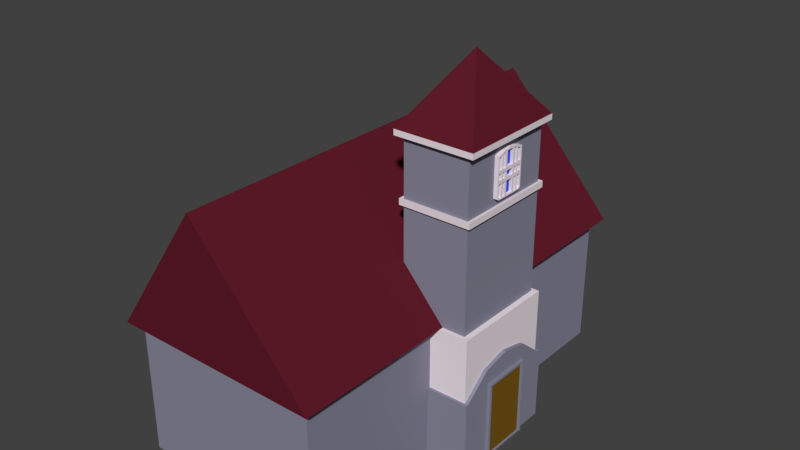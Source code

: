 # Source: Townhall.blend  (saved by Blender 2.79.0; exported with 4.5.12 LTS)
import bpy
from mathutils import Matrix  # noqa: F401  (used for matrix-valued properties, if any)

bpy.ops.wm.read_factory_settings(use_empty=True)
scene = bpy.context.scene
scene.name = 'Scene'

# ---- collections
col_collection_1 = bpy.data.collections.new('Collection 1'); scene.collection.children.link(col_collection_1)

# ---- materials (node trees are filled in below, after node groups)
mat_woodbasic = bpy.data.materials.new('WoodBasic')
mat_woodbasic.alpha_threshold = 0.0
mat_woodbasic.use_transparent_shadow = False
mat_woodbasic.diffuse_color = (0.3757, 0.1771, 0.0192, 1.0)
mat_woodbasic.roughness = 0.5
mat_tablemat = bpy.data.materials.new('TableMat')
mat_tablemat.alpha_threshold = 0.0
mat_tablemat.use_transparent_shadow = False
mat_tablemat.diffuse_color = (1.0, 0.8795, 0.9069, 1.0)
mat_tablemat.roughness = 0.5
mat_townhall0 = bpy.data.materials.new('TownHall0')
mat_townhall0.alpha_threshold = 0.0
mat_townhall0.use_transparent_shadow = False
mat_townhall0.diffuse_color = (0.2514, 0.2472, 0.3264, 1.0)
mat_townhall0.roughness = 0.5
mat_townhall1 = bpy.data.materials.new('Townhall1')
mat_townhall1.alpha_threshold = 0.0
mat_townhall1.use_transparent_shadow = False
mat_townhall1.diffuse_color = (0.1149, 0.01144, 0.02233, 1.0)
mat_townhall1.specular_color = (0.0, 0.0, 0.0)
mat_townhall1.roughness = 0.5
mat_townhall2 = bpy.data.materials.new('Townhall2')
mat_townhall2.alpha_threshold = 0.0
mat_townhall2.use_transparent_shadow = False
mat_townhall2.diffuse_color = (0.855, 0.7648, 0.8147, 1.0)
mat_townhall2.roughness = 0.5
mat_townhall3 = bpy.data.materials.new('Townhall3')
mat_townhall3.alpha_threshold = 0.0
mat_townhall3.use_transparent_shadow = False
mat_townhall3.diffuse_color = (0.1902, 0.09756, 0.009514, 1.0)
mat_townhall3.roughness = 0.5
mat_townhall4 = bpy.data.materials.new('Townhall4')
mat_townhall4.alpha_threshold = 0.0
mat_townhall4.use_transparent_shadow = False
mat_townhall4.diffuse_color = (0.04915, 0.1027, 0.8, 1.0)
mat_townhall4.roughness = 0.5

# ---- material node trees

# ---- world
world_world = bpy.data.worlds.new('World'); scene.world = world_world
world_world.color = (0.05088, 0.05088, 0.05088)
world_world.use_sun_shadow = False
world_world.sun_shadow_jitter_overblur = 0.0
world_world.cycles.sampling_method = 'MANUAL'

# ---- meshes
me_cube_002 = bpy.data.meshes.new('Cube.002')
me_cube_002.from_pydata([(-1.0, -1.0, -1.0), (-1.0, -9.302, 3.551), (-1.0, 1.0, -1.0), (-1.0, 9.063, 3.551), (1.0, -1.0, -1.0), (1.0, -9.302, 3.551), (1.0, 1.0, -1.0), (1.0, 9.063, 3.551), (-1.0, -9.302, 4.512), (-1.0, 9.063, 4.512), (1.0, 9.063, 4.512), (1.0, -9.302, 4.512), (-8.082, -9.302, 3.551), (-8.082, 9.063, 3.551), (8.082, 9.063, 3.551), (8.082, -9.302, 3.551), (-8.082, -9.302, 4.512), (-8.082, 9.063, 4.512), (8.082, 9.063, 4.512), (8.082, -9.302, 4.512), (-5.062e-07, 5.987, 4.608), (-1.191, 5.87, 4.608), (-2.337, 5.522, 4.608), (-3.393, 4.958, 4.608), (-4.318, 4.198, 4.608), (-5.078, 3.273, 4.608), (-5.642, 2.217, 4.608), (-5.989, 1.072, 4.608), (-6.107, -0.1197, 4.608), (-5.989, -1.311, 4.608), (-5.642, -2.457, 4.608), (-5.078, -3.512, 4.608), (-4.318, -4.438, 4.608), (-3.393, -5.197, 4.608), (-2.337, -5.762, 4.608), (-1.191, -6.109, 4.608), (1.484e-06, -6.226, 4.608), (1.191, -6.109, 4.608), (2.337, -5.762, 4.608), (3.393, -5.197, 4.608), (4.318, -4.438, 4.608), (5.078, -3.512, 4.608), (5.642, -2.457, 4.608), (5.989, -1.311, 4.608), (6.107, -0.1197, 4.608), (5.989, 1.072, 4.608), (5.642, 2.217, 4.608), (5.078, 3.273, 4.608), (4.318, 4.198, 4.608), (3.393, 4.958, 4.608), (2.337, 5.522, 4.608), (1.191, 5.87, 4.608), (-14.17, -2.742, -2.612), (-14.17, 2.742, -2.612), (-11.68, -2.742, -2.612), (-11.68, 2.742, -2.612), (-14.17, 2.742, 0.7249), (-14.17, -2.742, 0.7249), (-10.34, 2.742, 0.7249), (-10.34, -2.742, 0.7249), (-14.17, -2.742, -0.5075), (-10.34, -2.742, -0.5075), (-10.34, 2.742, -0.5075), (-14.17, 2.742, -0.5075), (-15.35, 2.742, -2.612), (-15.35, -2.742, -2.612), (-15.35, 2.742, 0.7249), (-15.35, -2.742, 0.7249), (-15.35, -2.742, -0.5075), (-15.35, 2.742, -0.5075), (-14.17, 2.742, 6.823), (-14.17, -2.742, 6.823), (-15.35, 2.742, 6.823), (-15.35, -2.742, 6.823), (-1.191, 5.87, 4.436), (-5.062e-07, 5.987, 4.436), (-2.337, 5.522, 4.436), (-3.393, 4.958, 4.436), (-4.318, 4.198, 4.436), (-5.078, 3.273, 4.436), (-5.642, 2.217, 4.436), (-5.989, 1.072, 4.436), (-6.107, -0.1197, 4.436), (-5.989, -1.311, 4.436), (-5.642, -2.457, 4.436), (-5.078, -3.512, 4.436), (-4.318, -4.438, 4.436), (-3.393, -5.197, 4.436), (-2.337, -5.762, 4.436), (-1.191, -6.109, 4.436), (1.484e-06, -6.226, 4.436), (1.191, -6.109, 4.436), (2.337, -5.762, 4.436), (3.393, -5.197, 4.436), (4.318, -4.438, 4.436), (5.078, -3.512, 4.436), (5.642, -2.457, 4.436), (5.989, -1.311, 4.436), (6.107, -0.1197, 4.436), (5.989, 1.072, 4.436), (5.642, 2.217, 4.436), (5.078, 3.273, 4.436), (4.318, 4.198, 4.436), (3.393, 4.958, 4.436), (2.337, 5.522, 4.436), (1.191, 5.87, 4.436)], [], [(0, 1, 3, 2), (2, 3, 7, 6), (6, 7, 5, 4), (4, 5, 1, 0), (60, 57, 67, 68), (7, 3, 9, 10), (10, 9, 8, 11), (9, 3, 13, 17), (11, 5, 15, 19), (1, 5, 11, 8), (15, 14, 18, 19), (13, 12, 16, 17), (10, 11, 19, 18), (8, 9, 17, 16), (1, 8, 16, 12), (5, 7, 14, 15), (7, 10, 18, 14), (3, 1, 12, 13), (21, 22, 23, 24, 25, 26, 27, 28, 29, 30, 31, 32, 33, 34, 35, 36, 37, 38, 39, 40, 41, 42, 43, 44, 45, 46, 47, 48, 49, 50, 51, 20), (55, 62, 61, 54), (56, 58, 59, 57), (61, 59, 57, 60), (63, 56, 58, 62), (62, 58, 59, 61), (52, 60, 68, 65), (53, 63, 62, 55), (54, 61, 60, 52), (65, 68, 69, 64), (68, 67, 66, 69), (56, 63, 69, 66), (66, 67, 73, 72), (53, 52, 65, 64), (63, 53, 64, 69), (71, 70, 72, 73), (56, 66, 72, 70), (67, 57, 71, 73), (57, 56, 70, 71), (74, 75, 105, 104, 103, 102, 101, 100, 99, 98, 97, 96, 95, 94, 93, 92, 91, 90, 89, 88, 87, 86, 85, 84, 83, 82, 81, 80, 79, 78, 77, 76), (39, 38, 92, 93), (26, 25, 79, 80), (40, 39, 93, 94), (27, 26, 80, 81), (41, 40, 94, 95), (28, 27, 81, 82), (42, 41, 95, 96), (29, 28, 82, 83), (43, 42, 96, 97), (30, 29, 83, 84), (44, 43, 97, 98), (31, 30, 84, 85), (45, 44, 98, 99), (32, 31, 85, 86), (46, 45, 99, 100), (33, 32, 86, 87), (47, 46, 100, 101), (34, 33, 87, 88), (21, 20, 75, 74), (48, 47, 101, 102), (35, 34, 88, 89), (22, 21, 74, 76), (49, 48, 102, 103), (36, 35, 89, 90), (23, 22, 76, 77), (50, 49, 103, 104), (37, 36, 90, 91), (24, 23, 77, 78), (51, 50, 104, 105), (38, 37, 91, 92), (25, 24, 78, 79), (20, 51, 105, 75)])
me_cube_002.polygons.foreach_set('material_index', [0, 0, 0, 0, 0, 0, 0, 0, 0, 0, 0, 0, 0, 0, 0, 0, 0, 0, 1, 0, 0, 0, 0, 0, 0, 0, 0, 0, 0, 0, 0, 0, 0, 0, 0, 0, 0, 1, 1, 1, 1, 1, 1, 1, 1, 1, 1, 1, 1, 1, 1, 1, 1, 1, 1, 1, 1, 1, 1, 1, 1, 1, 1, 1, 1, 1, 1, 1, 1, 1])
me_cube_002.materials.append(mat_woodbasic)
me_cube_002.materials.append(mat_tablemat)
me_cube_002.use_remesh_preserve_volume = False
me_cube_002.use_remesh_preserve_attributes = False
me_cube_002.use_mirror_vertex_groups = False
me_cube_002.update()
me_cube_001 = bpy.data.meshes.new('Cube.001')
me_cube_001.from_pydata([(-1.0, 0.0, -1.0), (-8.482, 2.678, 2.545), (-1.0, 2.678, -1.0), (-8.482, 1.281, 2.545), (3.186, 0.0, 2.545), (3.186, 2.794, -1.0), (3.186, 2.794, 2.545), (-1.0, 0.0, 2.545), (3.013, 2.678, 2.545), (3.013, 0.0, 2.545), (-1.0, 0.0, 5.695), (3.013, 2.678, 5.695), (3.013, 0.0, 5.695), (-0.5424, 0.0, 5.695), (-0.5424, 2.48, 5.695), (2.729, 2.48, 5.695), (2.729, 0.0, 5.695), (-0.5424, 0.0, 14.15), (-0.5424, 2.48, 14.15), (2.729, 2.48, 14.15), (2.729, 0.0, 14.15), (-0.5424, 2.48, 10.8), (-0.5424, 2.48, 11.07), (2.729, 2.48, 11.07), (2.729, 2.48, 10.8), (2.729, 0.0, 11.07), (2.729, 0.0, 10.8), (-0.5424, 0.0, 10.8), (-0.5424, 0.0, 11.07), (-0.7019, 2.601, 10.79), (-0.7019, 2.601, 11.09), (2.888, 2.601, 11.09), (2.888, 2.601, 10.79), (2.888, 0.0, 11.09), (2.888, 0.0, 10.79), (-0.7019, 0.0, 10.79), (-0.7019, 0.0, 11.09), (-0.8752, 0.0, 14.15), (-0.8752, 2.732, 14.15), (3.062, 2.732, 14.15), (3.062, 0.0, 14.15), (1.093, 0.0, 17.27), (-0.5424, 0.0, 13.87), (-0.5424, 2.48, 13.87), (2.729, 2.48, 13.87), (2.729, 0.0, 13.87), (-0.8752, 0.0, 13.87), (-0.8752, 2.732, 13.87), (3.062, 2.732, 13.87), (3.062, 0.0, 13.87), (-1.0, 1.281, -1.0), (-8.482, 2.678, -1.0), (1.093, 2.794, -1.0), (1.093, 2.794, 2.545), (3.186, 2.794, 0.7727), (3.186, 1.382, -1.0), (3.186, 2.678, 2.545), (1.093, 2.678, 2.545), (3.013, 2.678, 2.545), (1.093, 2.678, 5.695), (3.013, 1.339, 5.695), (3.013, 2.678, 4.12), (3.013, 0.0, 4.12), (-0.5424, 1.24, 5.695), (1.093, 2.48, 5.695), (2.729, 1.24, 5.695), (1.093, 2.48, 14.15), (2.729, 1.24, 14.15), (-0.5424, 2.48, 12.61), (2.729, 2.48, 8.25), (2.729, 0.0, 8.25), (-0.5424, 2.48, 8.25), (2.729, 2.48, 12.61), (-0.5424, 0.0, 8.25), (-0.5424, 1.24, 10.8), (2.729, 1.24, 10.8), (2.729, 1.24, 11.07), (1.093, 2.48, 10.8), (1.093, 2.48, 11.07), (1.093, 2.48, 8.25), (2.729, 1.24, 8.25), (-0.5424, 1.24, 8.25), (2.729, 1.24, 12.61), (1.093, 2.48, 12.61), (1.093, 2.678, 4.12), (3.013, 1.339, 4.12), (3.186, 1.382, 0.7727), (1.093, 2.794, 0.7727), (-0.7019, 1.3, 10.79), (-0.7019, 1.3, 11.09), (2.888, 1.3, 10.79), (2.888, 1.3, 11.09), (1.093, 2.601, 10.79), (1.093, 2.601, 11.09), (2.888, 2.601, 10.94), (2.888, 0.0, 10.94), (-0.7019, 2.601, 10.94), (-0.7019, 0.0, 10.94), (-0.7019, 1.3, 10.94), (1.093, 2.601, 10.94), (2.888, 1.3, 10.94), (2.729, 0.62, 11.07), (2.888, 0.6502, 11.09), (2.809, 2.54, 11.08), (2.809, 0.0, 11.08), (2.729, 1.86, 11.07), (2.888, 1.951, 11.09), (1.911, 2.48, 11.07), (1.991, 2.601, 11.09), (2.769, 2.51, 11.08), (-0.6222, 2.54, 11.08), (0.2754, 2.48, 11.07), (0.1957, 2.601, 11.09), (2.848, 2.571, 11.08), (-0.8752, 1.328, 14.15), (-8.482, 2.678, 0.7727), (-0.8752, 1.328, 13.87), (-0.5424, 1.3, 11.07), (-0.5424, 1.273, 13.87), (-0.5424, 0.0, 12.61), (-0.5424, 1.285, 12.61), (-1.0, 10.21, 0.7727), (-1.0, 10.21, -1.0), (1.093, 10.21, -1.0), (-1.0, 10.21, 4.12), (-1.0, 10.21, 2.545), (-8.482, 0.0, -1.0), (-8.482, 1.281, -1.0), (1.093, 10.21, 2.545), (-1.0, 10.21, 5.695), (1.093, 10.21, 5.695), (1.093, 10.21, 4.12), (1.093, 10.21, 0.7727), (-8.482, 1.281, 5.695), (-8.482, 2.678, 5.695), (-8.482, 0.0, 4.12), (-8.482, 0.0, 5.695), (-8.482, 2.678, 4.12), (-8.482, 0.0, 0.7727), (-8.482, 0.0, 2.545), (-8.482, 1.281, 4.12), (-8.482, 1.281, 0.7727), (-8.482, 10.21, 0.7727), (-8.482, 10.21, -1.0), (-8.482, 10.21, 4.12), (-8.482, 10.21, 2.545), (-8.482, 10.21, 5.695), (1.593, 2.678, 5.695), (1.593, 1.281, 5.695), (1.593, 10.21, 5.695), (-1.0, 10.71, 5.695), (1.093, 10.71, 5.695), (-8.482, 10.71, 5.695), (1.593, 10.71, 5.695), (-8.982, 1.281, 5.695), (-8.982, 2.678, 5.695), (-8.982, 0.0, 5.695), (-8.982, 10.21, 5.695), (-8.982, 10.71, 5.695), (-4.282, 2.678, 12.37), (-4.282, 1.281, 12.37), (-4.282, 10.71, 12.37), (-4.282, 0.0, 12.37), (-4.282, 10.21, 12.37), (-4.282, 10.21, 0.7727), (-4.282, 10.71, 5.695), (-4.282, 10.21, 5.695), (-4.282, 10.21, 4.12), (-4.282, 10.21, -1.0), (-4.282, 10.21, 2.545), (-0.4631, 1.281, 8.03), (-0.4631, 2.678, 8.03), (-0.4631, 10.21, 8.03), (-0.4631, 10.71, 8.03), (-0.4631, 0.0, 8.03), (3.186, 1.382, 3.62), (3.186, 0.0, 3.922), (3.013, 1.382, 3.62), (3.013, 0.0, 3.922), (3.186, 1.28, 2.545), (3.186, 0.0, 1.549), (3.186, 0.0, -1.0), (3.186, 1.28, -1.0), (3.186, 1.28, 0.7727), (3.186, 1.28, 2.898), (3.186, 0.0, 2.898), (3.353, 1.28, 2.545), (3.353, 0.0, -1.0), (3.353, 1.28, -1.0), (3.353, 1.28, 0.7727), (3.353, 1.28, 2.898), (3.353, 0.0, 2.898), (3.353, 0.0, -0.9698), (3.353, 1.165, -0.9698), (3.353, 1.165, 0.7727), (3.353, 1.165, 2.545), (3.353, 1.165, 2.777), (3.326, 0.0, -0.9698), (3.326, 1.165, -0.9698), (3.326, 1.165, 0.2552), (3.219, 0.0, -0.9698), (3.219, 1.165, -0.9698), (3.219, 0.0, 0.2552), (3.219, 0.0, 1.48), (3.219, 1.165, 0.2552), (3.219, 1.165, 2.545), (3.219, 1.165, 2.777), (3.326, 1.165, 2.545), (3.326, 1.165, 2.777), (3.219, 0.0, 2.777), (3.353, 0.0, 2.777), (3.326, 0.0, 2.777), (2.729, 0.8018, 13.34), (2.729, 0.0, 13.52), (2.729, 0.0, 11.39), (2.729, 0.4009, 11.39), (2.729, 0.8018, 12.4), (2.729, 0.8018, 11.46), (2.729, 0.4009, 13.47), (2.729, 0.2847, 11.39), (2.729, 0.8018, 12.87), (2.729, 0.8018, 11.93), (2.729, 0.6856, 11.39), (2.729, 0.8018, 11.95), (2.931, 0.4009, 13.47), (2.931, 0.0, 13.52), (2.78, 0.4074, 13.39), (2.931, 0.8018, 12.87), (2.931, 0.8018, 13.34), (2.931, 0.8018, 11.95), (2.931, 0.8018, 12.4), (2.931, 0.6856, 11.39), (2.931, 0.4009, 11.39), (2.931, 0.8018, 11.46), (2.931, 0.8018, 11.93), (2.78, 0.0, 13.44), (2.931, 0.0, 11.39), (2.931, 0.4074, 13.39), (2.931, 0.0, 13.44), (2.931, 0.7317, 12.87), (2.931, 0.7317, 13.27), (2.931, 0.7317, 11.95), (2.931, 0.7317, 12.39), (2.931, 0.6378, 11.45), (2.931, 0.4074, 11.45), (2.931, 0.7317, 11.52), (2.931, 0.7317, 11.93), (2.931, 0.0, 11.45), (2.78, 0.7317, 12.83), (2.78, 0.7317, 13.27), (2.78, 0.7317, 11.98), (2.78, 0.7317, 12.39), (2.78, 0.6378, 11.45), (2.78, 0.4074, 11.45), (2.78, 0.7317, 11.52), (2.78, 0.7317, 11.96), (2.78, 0.0, 11.45), (2.729, 0.3007, 13.48), (2.729, 0.2004, 13.49), (2.729, 0.1002, 13.51), (2.931, 0.3007, 13.48), (2.931, 0.2004, 13.49), (2.931, 0.1002, 13.51), (2.931, 0.3056, 13.4), (2.931, 0.2037, 13.41), (2.931, 0.1019, 13.42), (2.78, 0.3056, 13.4), (2.78, 0.2037, 13.41), (2.78, 0.1019, 13.42), (2.729, 0.7216, 13.36), (2.729, 0.6414, 13.39), (2.729, 0.5612, 13.41), (2.729, 0.4811, 13.44), (2.931, 0.7216, 13.36), (2.931, 0.6414, 13.39), (2.931, 0.5612, 13.41), (2.931, 0.4811, 13.44), (2.931, 0.6669, 13.29), (2.931, 0.602, 13.31), (2.931, 0.5371, 13.34), (2.931, 0.4723, 13.36), (2.729, 0.08018, 11.39), (2.729, 0.1604, 11.39), (2.729, 0.2405, 11.39), (2.729, 0.3207, 11.39), (2.931, 0.08018, 11.39), (2.931, 0.1604, 11.39), (2.931, 0.2405, 11.39), (2.931, 0.3207, 11.39), (2.931, 0.08148, 11.45), (2.931, 0.163, 11.45), (2.931, 0.2444, 11.45), (2.931, 0.3259, 11.45), (2.729, 0.6287, 11.39), (2.729, 0.5717, 11.39), (2.729, 0.5148, 11.39), (2.729, 0.4578, 11.39), (2.931, 0.6287, 11.39), (2.931, 0.5717, 11.39), (2.931, 0.5148, 11.39), (2.931, 0.4578, 11.39), (2.931, 0.5917, 11.45), (2.931, 0.5456, 11.45), (2.931, 0.4996, 11.45), (2.931, 0.4535, 11.45), (2.78, 0.6802, 13.28), (2.78, 0.6129, 13.31), (2.78, 0.5464, 13.33), (2.78, 0.4753, 13.36), (2.931, 0.3056, 11.45), (2.931, 0.2037, 11.45), (2.78, 0.3056, 11.45), (2.78, 0.2037, 11.45), (2.931, 0.5371, 11.45), (2.931, 0.4723, 11.45), (2.78, 0.5464, 11.45), (2.78, 0.4753, 11.45), (2.729, 0.8018, 12.55), (2.729, 0.8018, 12.71), (2.931, 0.8018, 12.55), (2.931, 0.8018, 12.7), (2.931, 0.7317, 12.55), (2.931, 0.7317, 12.7), (2.729, 0.8018, 12.1), (2.729, 0.8018, 12.25), (2.931, 0.8018, 12.1), (2.931, 0.8018, 12.25), (2.931, 0.7317, 12.1), (2.931, 0.7317, 12.25), (2.78, 0.7317, 12.09), (2.78, 0.7317, 12.25), (2.78, 0.7317, 12.55), (2.78, 0.7317, 12.69), (2.931, 0.5371, 12.55), (2.931, 0.5371, 12.7), (2.931, 0.5371, 12.1), (2.931, 0.5371, 12.25), (2.78, 0.5371, 12.09), (2.78, 0.5371, 12.25), (2.78, 0.5371, 12.55), (2.78, 0.5371, 12.69), (2.931, 0.2037, 12.7), (2.931, 0.4723, 12.7), (2.931, 0.5371, 12.7), (2.931, 0.3056, 12.7), (2.931, 0.2037, 12.55), (2.931, 0.3056, 12.55), (2.931, 0.4723, 12.55), (2.931, 0.5371, 12.55), (2.931, 0.3056, 12.25), (2.931, 0.2037, 12.25), (2.931, 0.4723, 12.25), (2.931, 0.5371, 12.25), (2.931, 0.3056, 12.1), (2.931, 0.2037, 12.1), (2.931, 0.5371, 12.1), (2.931, 0.4723, 12.1), (2.931, 0.5371, 12.25), (2.931, 0.4723, 12.25), (2.931, 0.3056, 12.1), (2.931, 0.3056, 12.25), (2.931, 0.3056, 12.7), (2.931, 0.3056, 12.55), (2.78, 0.4723, 12.7), (2.78, 0.4723, 12.55), (2.78, 0.4723, 12.1), (2.78, 0.4723, 12.25), (2.78, 0.3056, 12.1), (2.78, 0.3056, 12.25), (2.78, 0.3056, 12.7), (2.78, 0.3056, 12.55), (2.931, 0.0, 12.7), (2.931, 0.0, 12.55), (2.931, 0.0, 12.25), (2.931, 0.0, 12.1), (2.78, 0.2037, 12.7), (2.78, 0.2037, 12.55), (2.78, 0.2037, 12.25), (2.78, 0.2037, 12.1), (2.78, 0.0, 12.7), (2.78, 0.0, 12.55), (2.78, 0.0, 12.25), (2.78, 0.0, 12.1), (-0.5424, 2.48, 11.07), (-0.5424, 0.0, 11.07), (-0.5424, 1.24, 11.07), (-0.5424, 0.62, 11.07), (-0.5424, 1.86, 11.07), (-0.4435, 0.0, 14.15), (-0.4435, 2.48, 14.15), (-0.4435, 2.48, 11.07), (-0.4435, 0.0, 11.07), (-0.4435, 2.48, 12.61), (-0.4435, 1.3, 11.07), (-0.4435, 1.273, 13.87), (-0.4435, 0.0, 12.61), (-0.4435, 1.285, 12.61), (-0.5424, 2.416, 14.15), (2.729, 2.416, 14.15), (-0.5424, 2.416, 11.07), (2.729, 2.416, 11.07), (1.093, 2.416, 14.15), (-0.5424, 2.416, 12.61), (2.729, 2.416, 12.61), (1.093, 2.416, 11.07), (1.093, 2.416, 12.61), (1.911, 2.416, 11.07), (0.2754, 2.416, 11.07), (2.695, 2.48, 14.15), (2.695, 0.0, 14.15), (2.695, 2.48, 11.07), (2.695, 0.0, 11.07), (2.695, 1.24, 14.15), (2.695, 2.48, 12.61), (2.695, 1.24, 11.07), (2.695, 1.24, 12.61), (2.695, 0.62, 11.07), (2.695, 1.86, 11.07), (2.695, 0.8018, 13.34), (2.695, 0.0, 13.52), (2.695, 0.0, 11.39), (2.695, 0.4009, 11.39), (2.695, 0.8018, 12.4), (2.695, 0.8018, 11.46), (2.695, 0.4009, 13.47), (2.695, 0.2847, 11.39), (2.695, 0.8018, 12.87), (2.695, 0.8018, 11.93), (2.695, 0.6856, 11.39), (2.695, 0.8018, 11.95), (2.695, 0.3007, 13.48), (2.695, 0.2004, 13.49), (2.695, 0.1002, 13.51), (2.695, 0.7216, 13.36), (2.695, 0.6414, 13.39), (2.695, 0.5612, 13.41), (2.695, 0.4811, 13.44), (2.695, 0.6287, 11.39), (2.695, 0.5717, 11.39), (2.695, 0.5148, 11.39), (2.695, 0.4578, 11.39), (2.695, 0.8018, 12.55), (2.695, 0.8018, 12.71), (2.695, 0.8018, 12.1), (2.695, 0.8018, 12.25), (-0.5424, 0.0, 13.87), (-0.5424, 2.48, 13.87), (-0.5424, 1.273, 13.87), (-0.5424, 0.0, 14.15), (-0.5424, 2.416, 14.15), (-0.5424, 1.209, 14.15), (-0.5424, 2.416, 14.15), (-0.5424, 0.0, 14.15), (-0.5424, 1.176, 14.15), (2.729, 0.7952, 13.31), (2.729, 0.0, 13.49), (2.729, 0.0, 11.41), (2.729, 0.4035, 11.41), (2.729, 0.7952, 12.4), (2.729, 0.7952, 11.48), (2.729, 0.4035, 13.44), (2.729, 0.7952, 12.85), (2.729, 0.7952, 11.94), (2.729, 0.6817, 11.41), (2.729, 0.7952, 11.96), (2.729, 0.3056, 13.45), (2.729, 0.2077, 13.47), (2.729, 0.1098, 13.48), (2.729, 0.7169, 13.34), (2.729, 0.6385, 13.36), (2.729, 0.5602, 13.39), (2.729, 0.4819, 13.41), (2.729, 0.09019, 11.41), (2.729, 0.1685, 11.41), (2.729, 0.2469, 11.41), (2.729, 0.3252, 11.41), (2.729, 0.6261, 11.41), (2.729, 0.5704, 11.41), (2.729, 0.5148, 11.41), (2.729, 0.4592, 11.41), (2.729, 0.7952, 12.55), (2.729, 0.7952, 12.7), (2.729, 0.7952, 12.1), (2.729, 0.7952, 12.25), (2.932, 0.7952, 13.31), (2.932, 0.0, 13.49), (2.932, 0.0, 11.41), (2.932, 0.4035, 11.41), (2.932, 0.7952, 12.4), (2.932, 0.7952, 11.48), (2.932, 0.4035, 13.44), (2.932, 0.7952, 12.85), (2.932, 0.7952, 11.94), (2.932, 0.6817, 11.41), (2.932, 0.7952, 11.96), (2.932, 0.3056, 13.45), (2.932, 0.2077, 13.47), (2.932, 0.1098, 13.48), (2.932, 0.7169, 13.34), (2.932, 0.6385, 13.36), (2.932, 0.5602, 13.39), (2.932, 0.4819, 13.41), (2.932, 0.09019, 11.41), (2.932, 0.1685, 11.41), (2.932, 0.2469, 11.41), (2.932, 0.3252, 11.41), (2.932, 0.6261, 11.41), (2.932, 0.5704, 11.41), (2.932, 0.5148, 11.41), (2.932, 0.4592, 11.41), (2.932, 0.7952, 12.55), (2.932, 0.7952, 12.7), (2.932, 0.7952, 12.1), (2.932, 0.7952, 12.25)], [(25, 28)], [(87, 53, 6, 54), (175, 176, 185, 184), (2, 52, 50), (85, 61, 11, 60), (56, 6, 8, 58), (140, 135, 136, 133), (7, 4, 9), (10, 12, 16, 13), (124, 125, 169, 167), (83, 68, 18, 66), (60, 11, 15, 65), (39, 40, 49, 48), (82, 72, 19, 67), (22, 117, 120, 68), (73, 70, 26, 27), (81, 73, 27, 74), (21, 74, 27, 28, 117, 22), (80, 69, 24, 75), (75, 24, 23, 105, 76), (79, 71, 21, 77), (77, 21, 22, 111, 78), (21, 29, 92, 32, 24, 77), (24, 32, 90, 34, 26, 75), (27, 35, 88, 29, 21, 74), (23, 109, 103, 113, 31, 108, 93, 78, 107), (25, 104, 33, 102, 91, 76, 101), (22, 110, 30, 89, 117), (100, 94, 31, 106, 91), (99, 96, 30, 112, 93), (98, 97, 36, 89), (15, 64, 79, 69), (17, 20, 40, 37), (40, 39, 41), (39, 38, 41), (38, 114, 37, 41), (45, 44, 48, 49), (118, 42, 46, 116), (44, 43, 47, 48), (69, 79, 77, 24), (114, 38, 47, 116), (24, 77, 78, 107, 23), (38, 39, 48, 47), (64, 14, 71, 79), (26, 75, 76, 101, 25), (70, 80, 75, 26), (16, 65, 80, 70), (65, 15, 69, 80), (71, 81, 74, 21), (14, 63, 81, 71), (63, 13, 73, 81), (13, 16, 70, 73), (67, 20, 213, 259, 258, 257, 218, 272, 271, 270, 269, 212), (101, 76, 217, 222, 293, 294, 295, 296, 215), (76, 105, 23, 72, 82), (12, 60, 65, 16), (72, 83, 66, 19), (23, 107, 78, 83, 72), (78, 111, 22, 68, 83), (61, 84, 59, 11), (8, 57, 84, 61), (122, 2, 51, 143, 168), (141, 3, 1, 115), (62, 85, 60, 12), (9, 58, 85, 62), (58, 8, 61, 85), (6, 53, 57, 8), (50, 52, 55), (52, 5, 55), (0, 50, 55, 181), (55, 86, 183, 182), (5, 54, 86, 55), (54, 6, 56, 86), (52, 87, 54, 5), (121, 122, 168, 164), (84, 57, 128, 131), (129, 124, 167, 166), (2, 50, 127, 51), (96, 98, 89, 30), (29, 88, 98, 96), (88, 35, 97, 98), (94, 99, 93, 108, 31), (32, 92, 99, 94), (92, 29, 96, 99), (95, 100, 91, 102, 33), (34, 90, 100, 95), (90, 32, 94, 100), (78, 93, 112, 30, 110, 22, 111), (76, 91, 106, 31, 113, 103, 109, 23, 105), (37, 114, 116, 46), (43, 118, 116, 47), (117, 89, 36, 28), (17, 118, 120, 119), (68, 120, 118, 17, 18), (119, 120, 117, 28), (131, 124, 129, 130), (128, 125, 124, 131), (122, 121, 132, 123), (121, 125, 128, 132), (50, 0, 126, 127), (87, 52, 123, 132), (52, 2, 122, 123), (53, 87, 132, 128), (59, 84, 131, 130), (1, 137, 144, 145), (137, 140, 133, 134), (1, 3, 140, 137), (3, 139, 135, 140), (51, 115, 142, 143), (127, 141, 115, 51), (126, 138, 141, 127), (138, 139, 3, 141), (115, 1, 145, 142), (137, 134, 146, 144), (125, 121, 164, 169), (59, 130, 149, 147), (146, 152, 165, 166), (130, 129, 150, 151), (149, 130, 151, 153), (11, 59, 64, 15), (146, 134, 155, 157), (134, 133, 154, 155), (133, 136, 156, 154), (158, 152, 146, 157), (170, 171, 159, 160), (172, 173, 161, 163), (157, 155, 159, 163), (171, 172, 163, 159), (154, 156, 162, 160), (157, 163, 161, 158), (155, 154, 160, 159), (164, 168, 143, 142), (167, 169, 145, 144), (165, 150, 129, 166), (166, 167, 144, 146), (169, 164, 142, 145), (161, 165, 158), (165, 161, 153), (147, 149, 172, 171), (149, 153, 173, 172), (148, 147, 171, 170), (170, 160, 162, 174), (176, 175, 177, 178), (56, 175, 184, 179), (9, 4, 176, 178), (56, 58, 177, 175), (181, 182, 188, 187), (183, 179, 186, 189), (179, 184, 190, 186), (176, 4, 180, 185), (86, 56, 179, 183), (181, 55, 182), (190, 191, 210, 196), (192, 193, 201, 200), (188, 189, 194, 193), (184, 185, 191, 190), (182, 183, 189, 188), (186, 190, 196, 195), (189, 186, 195, 194), (187, 188, 193, 192), (192, 193, 198, 197), (193, 194, 195, 207, 199, 198), (204, 205, 206, 209, 203, 202, 200, 201), (208, 196, 210, 211), (196, 208, 207, 195), (198, 199, 204, 201), (199, 207, 205, 204), (206, 205, 207, 208), (206, 208, 211, 209), (217, 221, 234, 233), (76, 82, 216, 324, 323, 223, 221, 217), (259, 213, 225, 262), (82, 67, 212, 220, 318, 317, 216), (25, 101, 215, 219, 214), (318, 220, 227, 320), (293, 222, 231, 297), (284, 215, 232, 288), (324, 216, 230, 326), (234, 229, 241, 246), (227, 228, 240, 239), (288, 232, 244, 292), (233, 234, 246, 245), (262, 225, 238, 265), (320, 227, 239, 322), (221, 223, 229, 234), (222, 217, 233, 231), (220, 212, 228, 227), (272, 218, 224, 276), (245, 246, 255, 254), (265, 238, 235, 268), (242, 321, 331, 251), (240, 277, 305, 249), (244, 304, 303, 302, 301, 243, 252, 253), (241, 327, 329, 250), (231, 233, 245, 243), (326, 230, 242, 328), (297, 231, 243, 301), (276, 224, 237, 280), (247, 289, 290, 291, 292, 244, 253, 256), (239, 240, 249, 248), (246, 241, 250, 255), (243, 245, 254, 252), (249, 305, 306, 307, 308, 226, 266, 267, 268, 235, 256, 253, 252, 254, 255, 250, 329, 330, 251, 331, 332, 248), (237, 263, 266, 226), (307, 279, 343, 348, 352, 313, 315), (264, 265, 268, 267), (224, 260, 263, 237), (260, 261, 264, 263), (261, 262, 265, 264), (218, 257, 260, 224), (257, 258, 261, 260), (258, 259, 262, 261), (228, 273, 277, 240), (273, 274, 278, 277), (274, 275, 279, 278), (275, 276, 280, 279), (212, 269, 273, 228), (269, 270, 274, 273), (270, 271, 275, 274), (271, 272, 276, 275), (236, 285, 289, 247), (285, 286, 290, 289), (286, 287, 291, 290), (287, 288, 292, 291), (214, 281, 285, 236), (281, 282, 286, 285), (282, 283, 287, 286), (283, 284, 288, 287), (232, 300, 304, 244), (300, 299, 303, 304), (299, 298, 302, 303), (298, 297, 301, 302), (215, 296, 300, 232), (296, 295, 299, 300), (295, 294, 298, 299), (294, 293, 297, 298), (305, 277, 278, 306), (306, 278, 279, 307), (264, 267, 312, 310, 350, 345, 341), (308, 280, 237, 226), (309, 310, 312, 311), (315, 313, 314, 316), (308, 307, 315, 316), (263, 264, 341, 344), (266, 263, 344, 346, 349, 309, 311), (279, 280, 342, 343), (267, 266, 311, 312), (280, 308, 316, 314, 351, 347, 342), (230, 319, 321, 242), (319, 320, 322, 321), (216, 317, 319, 230), (317, 318, 320, 319), (229, 325, 327, 241), (325, 326, 328, 327), (223, 323, 325, 229), (323, 324, 326, 325), (322, 332, 340, 334), (330, 328, 242, 251), (337, 335, 336, 338), (329, 327, 335, 337), (332, 322, 239, 248), (339, 333, 334, 340), (321, 322, 334, 333), (332, 331, 339, 340), (328, 330, 338, 336), (330, 329, 337, 338), (331, 321, 333, 339), (327, 328, 336, 335), (350, 354, 353, 349), (344, 341, 345, 346), (343, 342, 347, 348), (346, 345, 350, 349), (348, 347, 351, 352), (310, 309, 353, 354), (314, 313, 355, 356), (356, 355, 357, 358), (356, 358, 360, 359), (347, 342, 361, 362), (347, 362, 370, 364), (360, 358, 366, 368), (361, 342, 363, 369), (356, 359, 367, 365), (354, 350, 373, 374), (345, 341, 371, 372), (345, 372, 380, 376), (354, 374, 382, 378), (371, 341, 375, 379), (373, 350, 377, 381), (105, 23, 383, 387), (76, 385, 386, 101), (101, 386, 384, 25), (76, 105, 387, 385), (390, 392, 396, 393), (388, 395, 396, 394), (392, 389, 388, 394, 396), (395, 391, 393, 396), (405, 401, 397, 402), (403, 398, 401, 405), (400, 403, 405, 404, 406), (404, 405, 402, 399, 407), (415, 412, 408, 413), (412, 418, 433, 434, 435, 436, 424, 430, 431, 432, 419, 409), (416, 421, 440, 439, 438, 437, 428, 423, 414), (414, 415, 413, 410, 417), (414, 423, 427, 429, 443, 444, 422, 415), (415, 422, 441, 442, 426, 418, 412), (411, 420, 425, 421, 416), (42, 118, 447, 445), (118, 43, 446, 447), (445, 447, 450, 448), (447, 446, 449, 450), (408, 412, 453, 451), (412, 409, 452, 453), (284, 283, 474, 475), (223, 221, 462, 464), (222, 293, 476, 463), (218, 272, 471, 460), (269, 212, 454, 468), (323, 223, 464, 482), (293, 294, 477, 476), (270, 269, 468, 469), (324, 323, 482, 483), (220, 318, 481, 461), (294, 295, 478, 477), (271, 270, 469, 470), (295, 296, 479, 478), (217, 221, 462, 459), (272, 271, 470, 471), (213, 259, 467, 455), (317, 216, 458, 480), (215, 284, 475, 457), (318, 317, 480, 481), (217, 222, 463, 459), (212, 220, 461, 454), (257, 218, 460, 465), (216, 324, 483, 458), (281, 214, 456, 472), (258, 257, 465, 466), (296, 215, 457, 479), (282, 281, 472, 473), (259, 258, 466, 467), (283, 282, 473, 474), (473, 472, 502, 503), (461, 481, 511, 491), (474, 473, 503, 504), (475, 474, 504, 505), (459, 463, 493, 489), (463, 476, 506, 493), (464, 462, 492, 494), (476, 477, 507, 506), (457, 475, 505, 487), (477, 478, 508, 507), (465, 460, 490, 495), (478, 479, 509, 508), (466, 465, 495, 496), (480, 458, 488, 510), (467, 466, 496, 497), (481, 480, 510, 511), (468, 454, 484, 498), (455, 467, 497, 485), (482, 464, 494, 512), (469, 468, 498, 499), (454, 461, 491, 484), (483, 482, 512, 513), (470, 469, 499, 500), (458, 483, 513, 488), (471, 470, 500, 501), (479, 457, 487, 509), (472, 456, 486, 502), (460, 471, 501, 490)])
me_cube_001.polygons.foreach_set('material_index', [0, 0, 0, 2, 0, 0, 0, 0, 0, 0, 2, 2, 0, 0, 0, 0, 0, 0, 0, 0, 0, 2, 2, 0, 2, 2, 2, 2, 2, 2, 0, 0, 1, 1, 1, 2, 2, 2, 0, 2, 0, 2, 0, 0, 0, 0, 0, 0, 0, 0, 0, 0, 0, 0, 2, 0, 0, 0, 2, 2, 0, 0, 2, 2, 2, 0, 0, 0, 0, 0, 0, 0, 0, 0, 0, 0, 0, 2, 2, 2, 2, 2, 2, 2, 2, 2, 2, 2, 2, 2, 2, 0, 0, 0, 0, 0, 0, 0, 0, 0, 0, 0, 0, 0, 0, 0, 0, 0, 0, 0, 0, 0, 0, 0, 2, 2, 2, 2, 2, 2, 2, 2, 2, 1, 1, 1, 1, 1, 1, 1, 0, 0, 2, 0, 0, 1, 1, 1, 1, 1, 1, 0, 0, 0, 0, 0, 0, 0, 0, 0, 0, 0, 0, 0, 0, 0, 0, 0, 0, 0, 0, 3, 0, 0, 0, 0, 0, 0, 2, 0, 2, 0, 0, 2, 2, 2, 2, 2, 2, 2, 2, 2, 2, 2, 2, 2, 2, 2, 2, 2, 2, 2, 2, 2, 2, 2, 2, 2, 2, 2, 2, 4, 2, 2, 2, 2, 2, 2, 2, 2, 2, 2, 2, 2, 2, 2, 2, 2, 2, 2, 2, 2, 2, 2, 2, 2, 2, 2, 2, 2, 2, 2, 2, 2, 2, 2, 2, 2, 2, 2, 2, 2, 2, 2, 2, 2, 2, 2, 2, 2, 2, 2, 2, 2, 2, 2, 2, 2, 2, 2, 2, 2, 2, 2, 2, 2, 2, 2, 2, 2, 2, 2, 2, 2, 2, 2, 2, 2, 2, 2, 2, 2, 2, 2, 2, 2, 2, 2, 2, 2, 2, 0, 0, 0, 0, 0, 0, 0, 0, 0, 0, 0, 0, 0, 0, 0, 2, 2, 2, 2, 0, 0, 2, 0, 0, 0, 0, 0, 0, 0, 0, 0, 0, 0, 0, 2, 0, 0, 0, 2, 0, 0, 0, 0, 0, 2, 0, 0, 2, 0, 2, 2, 0, 2, 2, 0, 0, 0, 0, 2, 0, 0, 0, 0, 0, 0, 0, 0, 0, 0, 0, 0, 0, 0, 0, 0, 0, 2, 0])
me_cube_001.materials.append(mat_townhall0)
me_cube_001.materials.append(mat_townhall1)
me_cube_001.materials.append(mat_townhall2)
me_cube_001.materials.append(mat_townhall3)
me_cube_001.materials.append(mat_townhall4)
me_cube_001.use_remesh_preserve_volume = False
me_cube_001.use_remesh_preserve_attributes = False
me_cube_001.use_mirror_vertex_groups = False
me_cube_001.update()

# ---- objects
ob_gfx1 = bpy.data.objects.new('GFX1', me_cube_002)
ob_gfx = bpy.data.objects.new('GFX', me_cube_001)

# ---- transforms, parenting, visibility, modifiers, constraints
ob_gfx1.location = (1.093, 1.019, 11.15)
ob_gfx1.scale = (0.1, 0.1, 0.1)
ob_gfx1.lineart.crease_threshold = 0.0
ob_gfx.location = (0.0, 0.709, 0.0)
ob_gfx.lineart.crease_threshold = 0.0
_m = ob_gfx.modifiers.new('Mirror', 'MIRROR')
_m.use_axis = (False, True, False)
_m.use_clip = True
_m.use_mirror_merge = False

# ---- collection membership
col_collection_1.objects.link(ob_gfx1)
col_collection_1.objects.link(ob_gfx)

# ---- scene / render settings (as saved in the file)
scene.frame_start = 1; scene.frame_end = 250; scene.frame_set(1)
scene.render.engine = 'BLENDER_EEVEE_NEXT'
scene.render.resolution_percentage = 50
scene.render.dither_intensity = 0.0
scene.cycles.use_denoising = False
scene.cycles.samples = 128
scene.cycles.sampling_pattern = 'TABULATED_SOBOL'
scene.cycles.use_adaptive_sampling = False
scene.cycles.use_light_tree = False
scene.cycles.blur_glossy = 0.0
scene.cycles.sample_clamp_indirect = 0.0
scene.view_settings.view_transform = 'Standard'
bpy.context.view_layer.update()

# ---- added for rendering (the .blend has no active camera and no usable light): camera, sun
cam_auto = bpy.data.cameras.new('AutoCamera')
cam_auto.lens = 50.0
cam_auto.sensor_width = 36.0
cam_auto.clip_end = 1000.0
ob_auto_camera = bpy.data.objects.new('AutoCamera', cam_auto)
scene.collection.objects.link(ob_auto_camera)
ob_auto_camera.location = (25.6177, -33.4095, 30.8784)
ob_auto_camera.rotation_euler = (1.09748, -7.21219e-08, 0.694738)
scene.camera = ob_auto_camera
light_auto_sun = bpy.data.lights.new('AutoSun', 'SUN')
light_auto_sun.energy = 3.0
light_auto_sun.angle = 0.0523599
ob_auto_sun = bpy.data.objects.new('AutoSun', light_auto_sun)
scene.collection.objects.link(ob_auto_sun)
ob_auto_sun.rotation_euler = (0.872665, 0.174533, 0.523599)
bpy.context.view_layer.update()
